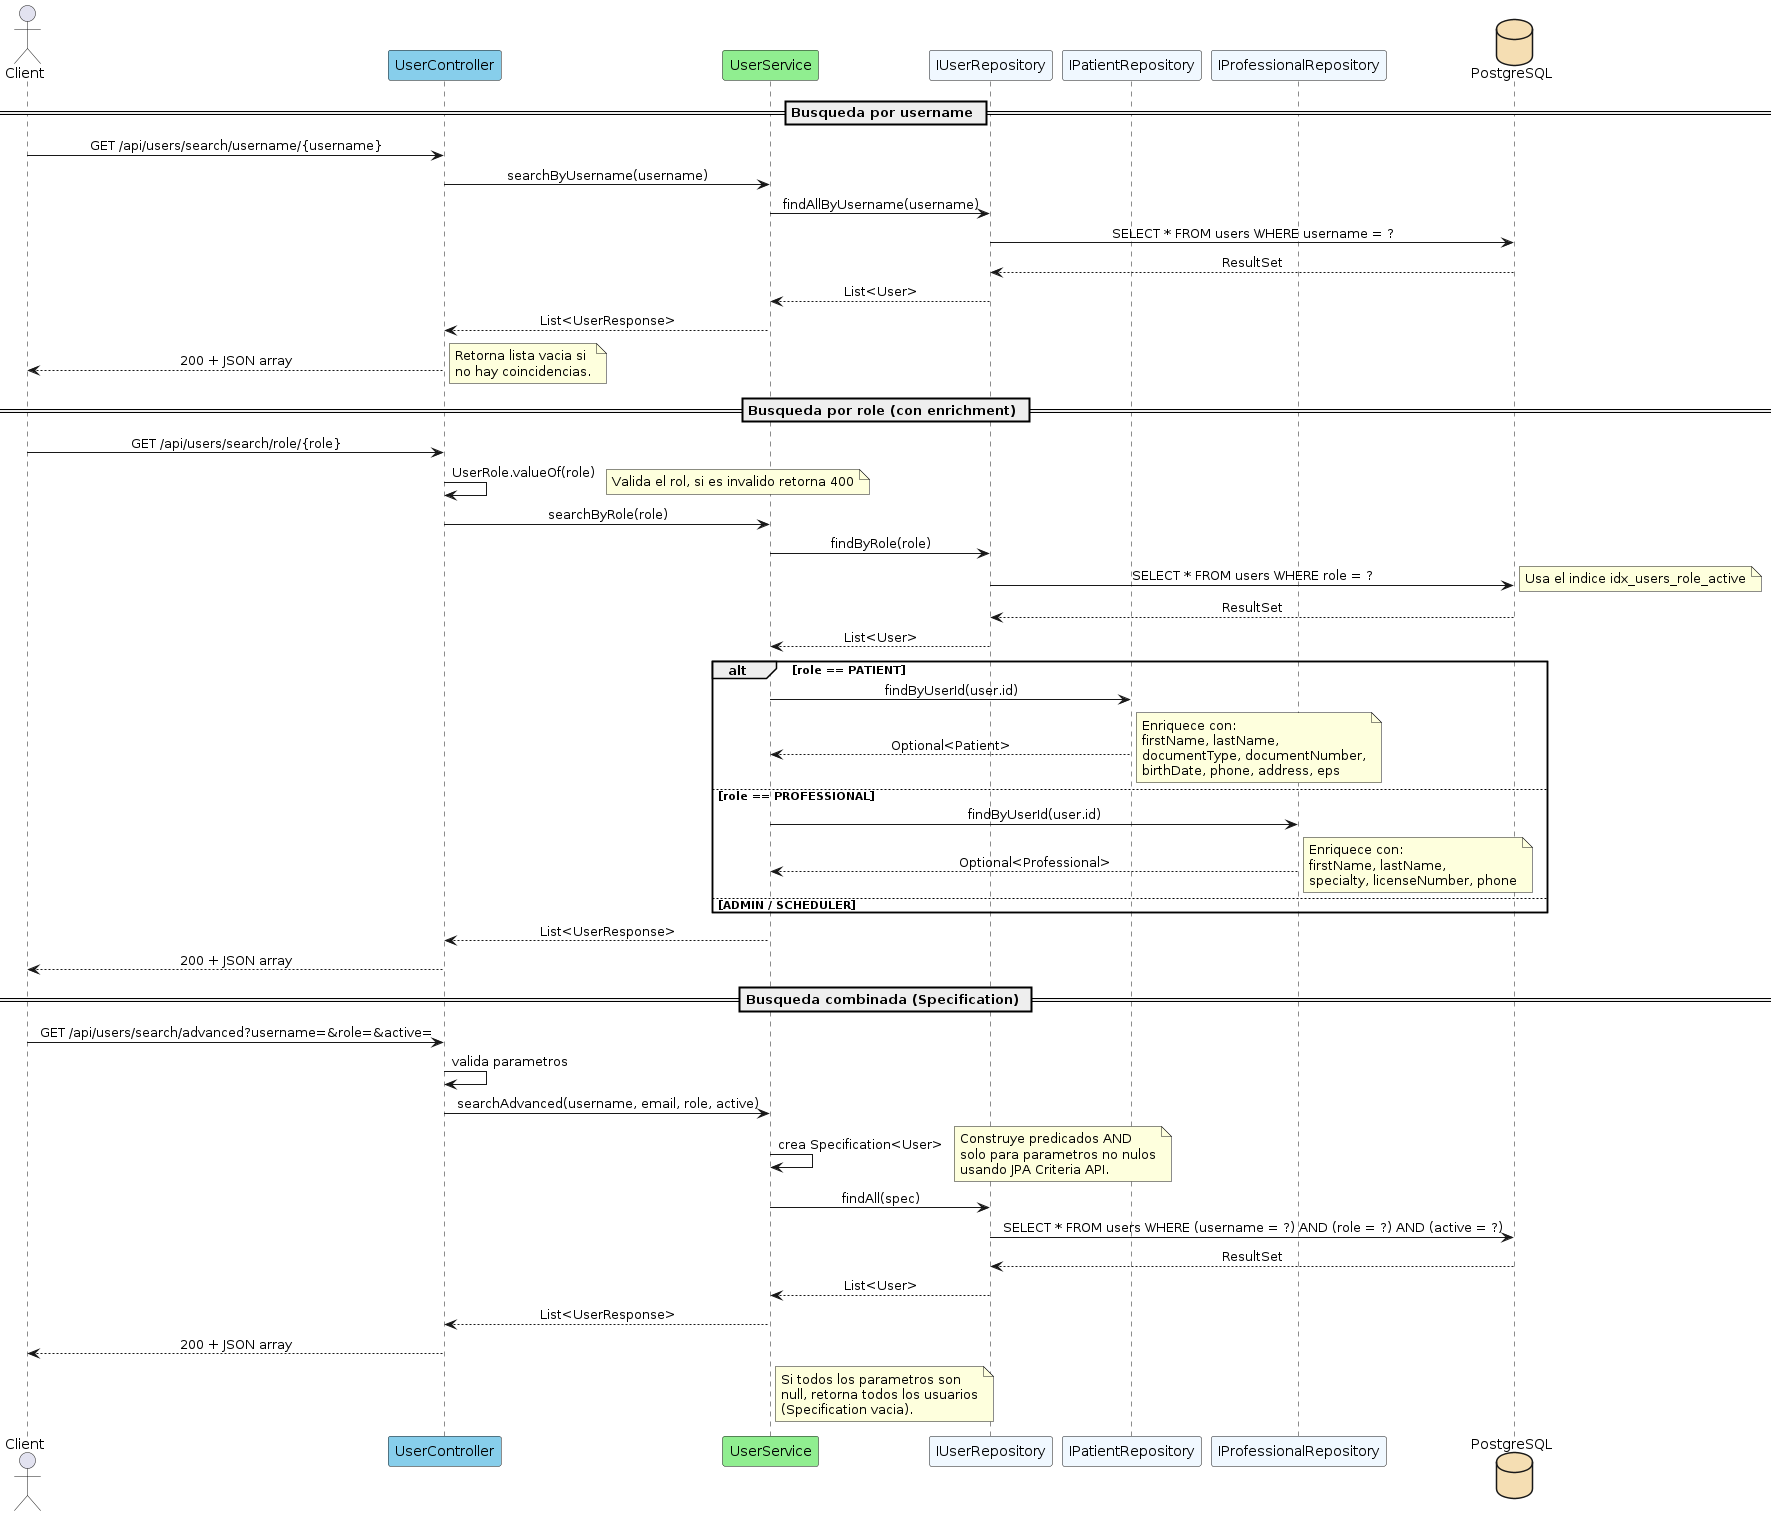

The diagram above was rendered by PlantUML. Its source (embedded in the PNG):
@startuml SequenceSearchUsers
' ====================================================================
' Diagrama de secuencia - Busqueda combinada de usuarios
' Muestra el flujo de busqueda avanzada con JPA Specification.
' ====================================================================

skinparam defaultFontName SansSerif
skinparam sequenceMessageAlign center

actor Client as CLI
participant "UserController" as CTRL #87CEEB
participant "UserService" as SVC #90EE90
participant "IUserRepository" as REPO #F0F8FF
participant "IPatientRepository" as PAT_REPO #F0F8FF
participant "IProfessionalRepository" as PROF_REPO #F0F8FF
database "PostgreSQL" as DB #F5DEB3

== Busqueda por username ==

CLI -> CTRL : GET /api/users/search/username/{username}
CTRL -> SVC : searchByUsername(username)
SVC -> REPO : findAllByUsername(username)
REPO -> DB : SELECT * FROM users WHERE username = ?
DB --> REPO : ResultSet
REPO --> SVC : List<User>
SVC --> CTRL : List<UserResponse>
CTRL --> CLI : 200 + JSON array

note right
  Retorna lista vacia si
  no hay coincidencias.
end note

== Busqueda por role (con enrichment) ==

CLI -> CTRL : GET /api/users/search/role/{role}
CTRL -> CTRL : UserRole.valueOf(role)
note right: Valida el rol, si es invalido retorna 400
CTRL -> SVC : searchByRole(role)
SVC -> REPO : findByRole(role)
REPO -> DB : SELECT * FROM users WHERE role = ?
note right: Usa el indice idx_users_role_active
DB --> REPO : ResultSet
REPO --> SVC : List<User>

alt role == PATIENT
  SVC -> PAT_REPO : findByUserId(user.id)
  PAT_REPO --> SVC : Optional<Patient>
  note right: Enriquece con:\nfirstName, lastName,\ndocumentType, documentNumber,\nbirthDate, phone, address, eps
else role == PROFESSIONAL
  SVC -> PROF_REPO : findByUserId(user.id)
  PROF_REPO --> SVC : Optional<Professional>
  note right: Enriquece con:\nfirstName, lastName,\nspecialty, licenseNumber, phone
else ADMIN / SCHEDULER
  note right: Solo campos base de User
end

SVC --> CTRL : List<UserResponse>
CTRL --> CLI : 200 + JSON array

== Busqueda combinada (Specification) ==

CLI -> CTRL : GET /api/users/search/advanced?username=&role=&active=
CTRL -> CTRL : valida parametros
CTRL -> SVC : searchAdvanced(username, email, role, active)
SVC -> SVC : crea Specification<User>
note right
  Construye predicados AND
  solo para parametros no nulos
  usando JPA Criteria API.
end note
SVC -> REPO : findAll(spec)
REPO -> DB : SELECT * FROM users WHERE (username = ?) AND (role = ?) AND (active = ?)
DB --> REPO : ResultSet
REPO --> SVC : List<User>
SVC --> CTRL : List<UserResponse>
CTRL --> CLI : 200 + JSON array

note right of SVC
  Si todos los parametros son
  null, retorna todos los usuarios
  (Specification vacia).
end note

@enduml